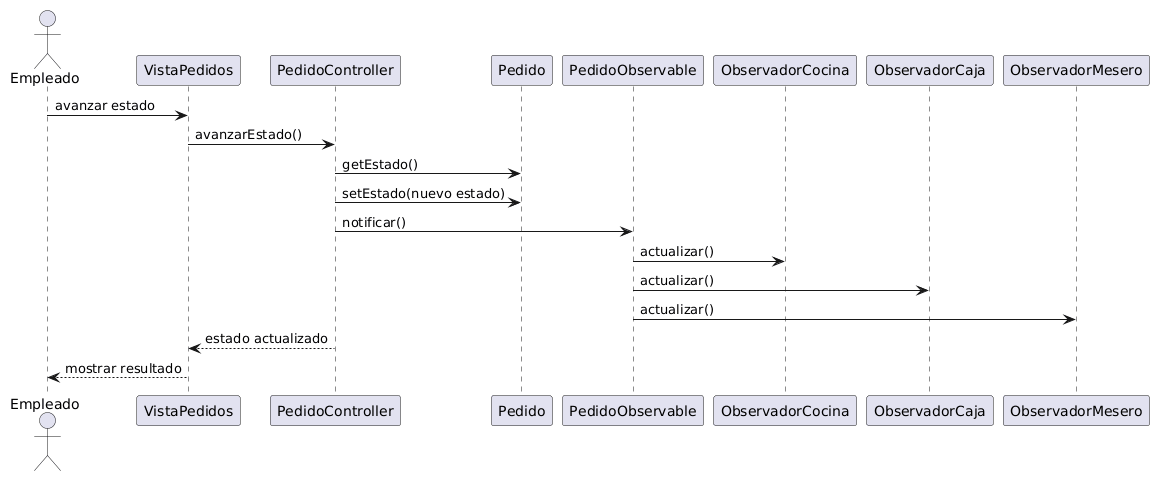

The diagram above was rendered by PlantUML. Its source (embedded in the PNG):
@startuml
actor Empleado
participant VistaPedidos
participant PedidoController
participant Pedido
participant PedidoObservable
participant ObservadorCocina
participant ObservadorCaja
participant ObservadorMesero

Empleado -> VistaPedidos : avanzar estado
VistaPedidos -> PedidoController : avanzarEstado()
PedidoController -> Pedido : getEstado()
PedidoController -> Pedido : setEstado(nuevo estado)
PedidoController -> PedidoObservable : notificar()

PedidoObservable -> ObservadorCocina : actualizar()
PedidoObservable -> ObservadorCaja : actualizar()
PedidoObservable -> ObservadorMesero : actualizar()

PedidoController --> VistaPedidos : estado actualizado
VistaPedidos --> Empleado : mostrar resultado
@enduml